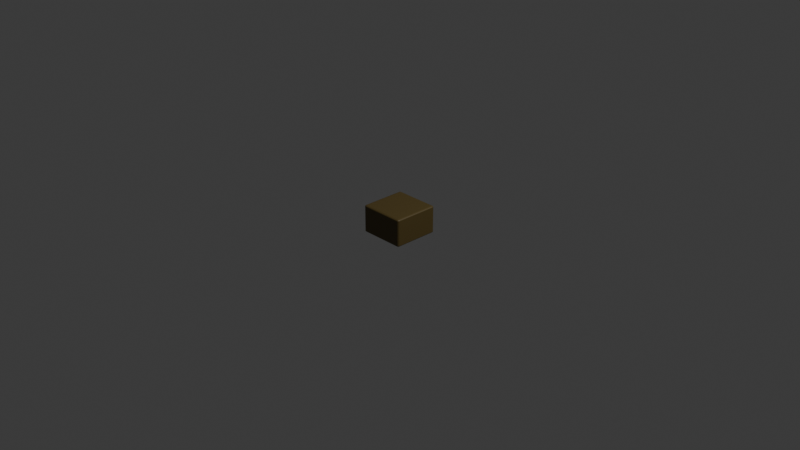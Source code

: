 # Source: Neck.blend  (saved by Blender 5.2.44; exported with 4.5.12 LTS)
import bpy
from mathutils import Matrix  # noqa: F401  (used for matrix-valued properties, if any)

bpy.ops.wm.read_factory_settings(use_empty=True)
scene = bpy.context.scene
scene.name = 'Scene'

# ---- collections
col_collection = bpy.data.collections.new('Collection'); scene.collection.children.link(col_collection)

# ---- materials (node trees are filled in below, after node groups)
mat_material = bpy.data.materials.new('Material')
mat_material.alpha_threshold = 0.0
mat_material.use_backface_culling_lightprobe_volume = False
mat_material.roughness = 0.5
mat_material.line_color = (0.0, 0.0, 0.0, 1.0)

# ---- material node trees
mat_material.use_nodes = True; mat_material.node_tree.nodes.clear()
_N = mat_material.node_tree.nodes; _L = mat_material.node_tree.links
n0 = _N.new('ShaderNodeOutputMaterial'); n0.name = 'Material Output'; n0.location = (200, 100)
n1 = _N.new('ShaderNodeBsdfPrincipled'); n1.name = 'Principled BSDF'; n1.location = (-200, 100)
n1.inputs[0].default_value = (0.111, 0.07737, 0.02118, 1.0)
n1.inputs[10].default_value = 0.005
_L.new(n1.outputs[0], n0.inputs[0])
n0.is_active_output = True

# ---- world
world_world = bpy.data.worlds.new('World'); scene.world = world_world
world_world.use_nodes = True; world_world.node_tree.nodes.clear()
_N = world_world.node_tree.nodes; _L = world_world.node_tree.links
n0 = _N.new('ShaderNodeOutputWorld'); n0.name = 'World Output'; n0.location = (200, 100)
n1 = _N.new('ShaderNodeBackground'); n1.name = 'Background'; n1.location = (-200, 100)
n1.inputs[0].default_value = (0.05088, 0.05088, 0.05088, 1.0)
_L.new(n1.outputs[0], n0.inputs[0])
n0.is_active_output = True
world_world.color = (0.05088, 0.05088, 0.05088)
world_world.sun_shadow_jitter_overblur = 0.0

# ---- cameras
cam_camera = bpy.data.cameras.new('Camera')
cam_camera.clip_end = 100.0
cam_camera.ortho_scale = 7.314

# ---- lights
light_light = bpy.data.lights.new('Light', 'POINT')
light_light.energy = 1000.0
light_light.shadow_soft_size = 0.1

# ---- meshes
me_cube = bpy.data.meshes.new('Cube')
me_cube.from_pydata([(1.0, 1.0, 1.0), (1.0, 1.0, -1.0), (1.0, -1.0, 1.0), (1.0, -1.0, -1.0), (-1.0, 1.0, 1.0), (-1.0, 1.0, -1.0), (-1.0, -1.0, 1.0), (-1.0, -1.0, -1.0)], [], [(0, 4, 6, 2), (3, 2, 6, 7), (7, 6, 4, 5), (5, 1, 3, 7), (1, 0, 2, 3), (5, 4, 0, 1)])
_uv = me_cube.uv_layers.new(name='UVMap')
_uv.uv.foreach_set('vector', [0.625, 0.5, 0.875, 0.5, 0.875, 0.75, 0.625, 0.75, 0.375, 0.75, 0.625, 0.75, 0.625, 1.0, 0.375, 1.0, 0.375, 0.0, 0.625, 0.0, 0.625, 0.25, 0.375, 0.25, 0.125, 0.5, 0.375, 0.5, 0.375, 0.75, 0.125, 0.75, 0.375, 0.5, 0.625, 0.5, 0.625, 0.75, 0.375, 0.75, 0.375, 0.25, 0.625, 0.25, 0.625, 0.5, 0.375, 0.5])
me_cube.materials.append(mat_material)
me_cube.use_mirror_vertex_groups = False
me_cube.update()

# ---- objects
ob_cube = bpy.data.objects.new('Cube', me_cube)
ob_light = bpy.data.objects.new('Light', light_light)
ob_camera = bpy.data.objects.new('Camera', cam_camera)

# ---- transforms, parenting, visibility, modifiers, constraints
ob_cube.location = (0.0, 0.0, 0.0)
ob_cube.scale = (0.25, 0.25, 0.15)
ob_cube.lock_rotations_4d = False
ob_cube.empty_display_type = 'ARROWS'
ob_cube.lineart.crease_threshold = 0.0
_m = ob_cube.modifiers.new('Bevel', 'BEVEL')
_m.segments = 53
ob_light.location = (4.076, 1.005, 5.904)
ob_light.rotation_euler = (0.6503, 0.05522, 1.866)
ob_light.lock_rotations_4d = False
ob_light.empty_display_type = 'ARROWS'
ob_light.color = (0.0, 0.0, 0.0, 0.0)
ob_light.lineart.crease_threshold = 0.0
ob_camera.location = (7.359, -6.926, 4.958)
ob_camera.rotation_euler = (1.109, 0.0, 0.8149)
ob_camera.lock_rotations_4d = False
ob_camera.empty_display_type = 'ARROWS'
ob_camera.color = (0.0, 0.0, 0.0, 0.0)
ob_camera.display_type = 'WIRE'
ob_camera.lineart.crease_threshold = 0.0

# ---- collection membership
col_collection.objects.link(ob_cube)
col_collection.objects.link(ob_light)
col_collection.objects.link(ob_camera)

# ---- scene / render settings (as saved in the file)
scene.camera = ob_camera
scene.frame_start = 1; scene.frame_end = 250; scene.frame_set(1)
scene.render.engine = 'BLENDER_EEVEE_NEXT'
scene.render.bake_bias = 0.0
scene.render.bake_samples = 0
scene.render.compositor_device = 'GPU'
scene.eevee.use_volume_custom_range = False
scene.eevee.fast_gi_thickness_near = 0.1
scene.eevee.fast_gi_thickness_far = 0.0
scene.eevee.ray_tracing_options.screen_trace_thickness = 0.1
bpy.context.view_layer.update()
